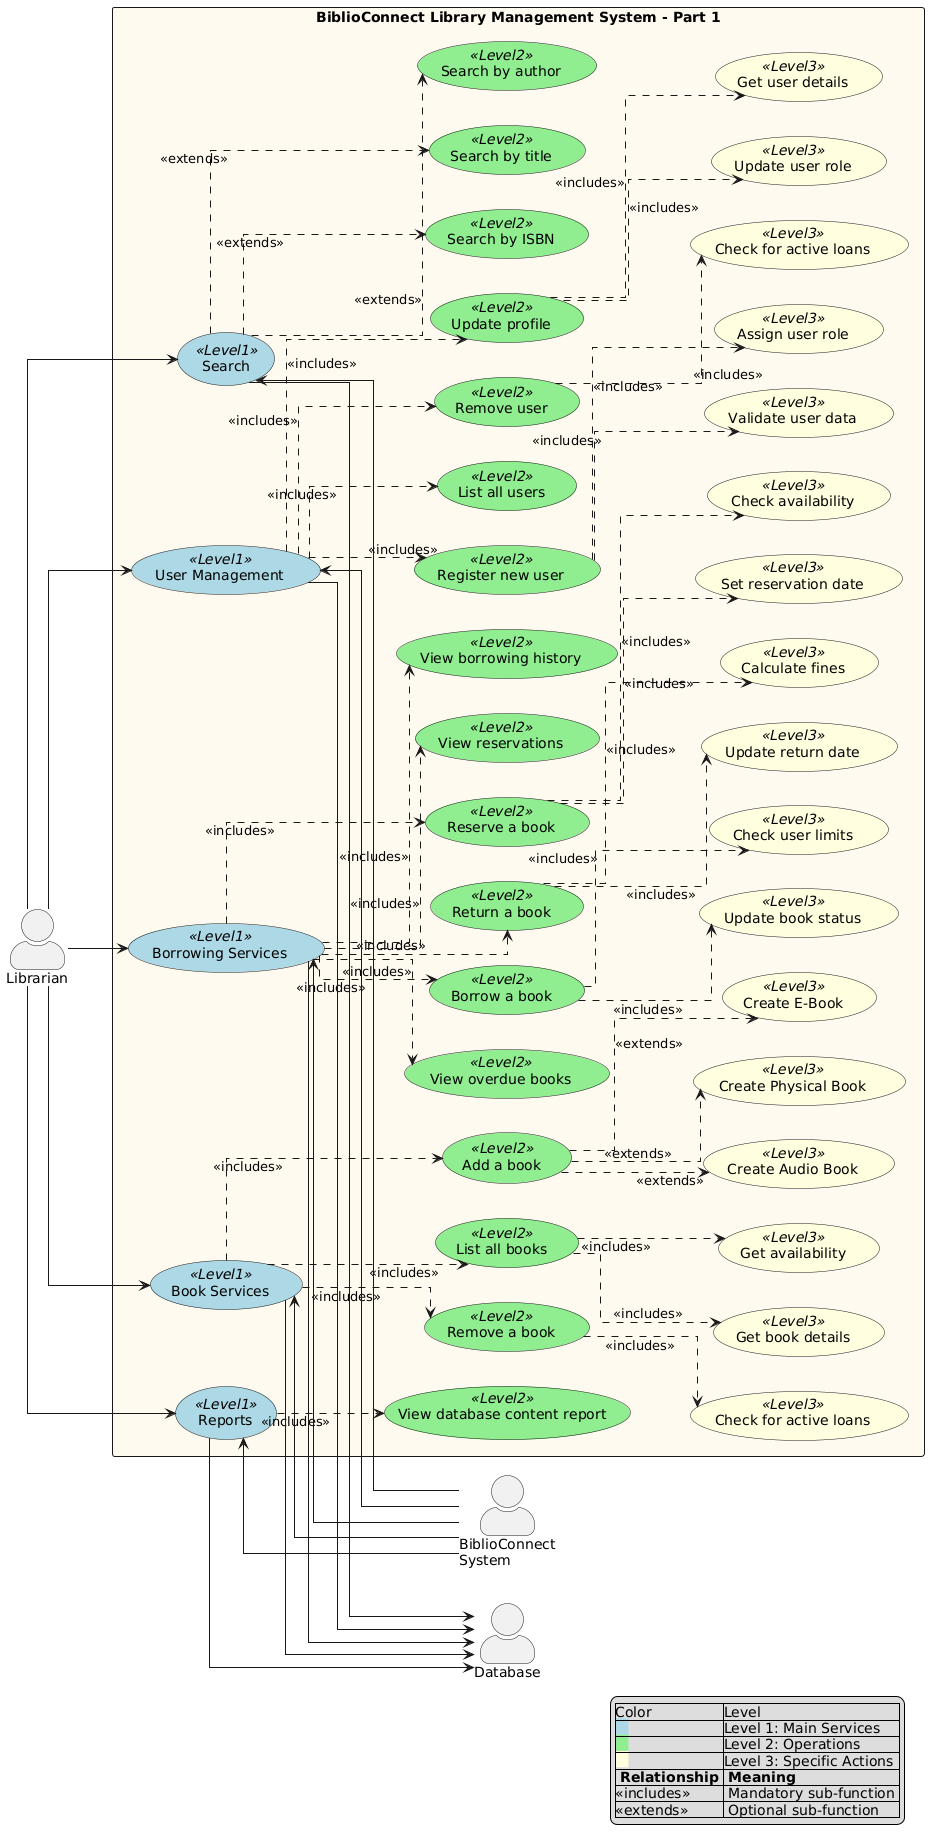

The diagram above was rendered by PlantUML. Its source (embedded in the PNG):
@startuml
skinparam actorStyle awesome
skinparam usecaseStyle roundedBox
skinparam packageStyle rectangle
skinparam linetype ortho

left to right direction

' Color definitions
skinparam usecase {
    BackgroundColor<<Level1>> LightBlue
    BackgroundColor<<Level2>> LightGreen
    BackgroundColor<<Level3>> LightYellow
}

actor Librarian as librarian

rectangle "BiblioConnect Library Management System - Part 1" #FFFAF0 {
    usecase "Book Services" as BS <<Level1>>
    usecase "Borrowing Services" as BRS <<Level1>>
    usecase "User Management" as UM <<Level1>>
    usecase "Search" as S <<Level1>>
    usecase "Reports" as R <<Level1>>

    usecase "List all books" as BS1 <<Level2>>
    usecase "Add a book" as BS2 <<Level2>>
    usecase "Remove a book" as BS3 <<Level2>>

    usecase "Borrow a book" as BRS1 <<Level2>>
    usecase "Return a book" as BRS2 <<Level2>>
    usecase "Reserve a book" as BRS3 <<Level2>>
    usecase "View reservations" as BRS4 <<Level2>>
    usecase "View borrowing history" as BRS5 <<Level2>>
    usecase "View overdue books" as BRS6 <<Level2>>

    usecase "Update profile" as UM1 <<Level2>>
    usecase "Register new user" as UM2 <<Level2>>
    usecase "List all users" as UM3 <<Level2>>
    usecase "Remove user" as UM4 <<Level2>>

    usecase "Search by title" as S1 <<Level2>>
    usecase "Search by author" as S2 <<Level2>>
    usecase "Search by ISBN" as S3 <<Level2>>

    usecase "View database content report" as R1 <<Level2>>

    usecase "Get book details" as BS1_1 <<Level3>>
    usecase "Get availability" as BS1_2 <<Level3>>

    usecase "Create Physical Book" as BS2_1 <<Level3>>
    usecase "Create E-Book" as BS2_2 <<Level3>>
    usecase "Create Audio Book" as BS2_3 <<Level3>>

    usecase "Check for active loans" as BS3_1 <<Level3>>

    usecase "Check user limits" as BRS1_1 <<Level3>>
    usecase "Update book status" as BRS1_2 <<Level3>>

    usecase "Calculate fines" as BRS2_1 <<Level3>>
    usecase "Update return date" as BRS2_2 <<Level3>>

    usecase "Check availability" as BRS3_1 <<Level3>>
    usecase "Set reservation date" as BRS3_2 <<Level3>>

    usecase "Get user details" as UM1_1 <<Level3>>
    usecase "Update user role" as UM1_2 <<Level3>>

    usecase "Validate user data" as UM2_1 <<Level3>>
    usecase "Assign user role" as UM2_2 <<Level3>>

    usecase "Check for active loans" as UM4_1 <<Level3>>

    BS .down.> BS1 : <<includes>>
    BS .down.> BS2 : <<includes>>
    BS .down.> BS3 : <<includes>>

    BS1 .down.> BS1_1 : <<includes>>
    BS1 .down.> BS1_2 : <<includes>>

    BS2 .down.> BS2_1 : <<extends>>
    BS2 .down.> BS2_2 : <<extends>>
    BS2 .down.> BS2_3 : <<extends>>

    BS3 .down.> BS3_1 : <<includes>>

    BRS .down.> BRS1 : <<includes>>
    BRS .down.> BRS2 : <<includes>>
    BRS .down.> BRS3 : <<includes>>
    BRS .down.> BRS4 : <<includes>>
    BRS .down.> BRS5 : <<includes>>
    BRS .down.> BRS6 : <<includes>>

    BRS1 .down.> BRS1_1 : <<includes>>
    BRS1 .down.> BRS1_2 : <<includes>>

    BRS2 .down.> BRS2_1 : <<includes>>
    BRS2 .down.> BRS2_2 : <<includes>>

    BRS3 .down.> BRS3_1 : <<includes>>
    BRS3 .down.> BRS3_2 : <<includes>>

    UM .down.> UM1 : <<includes>>
    UM .down.> UM2 : <<includes>>
    UM .down.> UM3 : <<includes>>
    UM .down.> UM4 : <<includes>>

    UM1 .down.> UM1_1 : <<includes>>
    UM1 .down.> UM1_2 : <<includes>>

    UM2 .down.> UM2_1 : <<includes>>
    UM2 .down.> UM2_2 : <<includes>>

    UM4 .down.> UM4_1 : <<includes>>

    S .down.> S1 : <<extends>>
    S .down.> S2 : <<extends>>
    S .down.> S3 : <<extends>>

    R .down.> R1 : <<includes>>
}

actor "BiblioConnect\nSystem" as system
actor Database as db

librarian --> BS
librarian --> BRS
librarian --> UM
librarian --> S
librarian --> R

BS <-- system
BRS <-- system
UM <-- system
S <-- system
R <-- system

BS --> db
BRS --> db
UM --> db
S --> db
R --> db

' Relationship key
legend right
    |Color|Level|
    |<back:LightBlue>   </back>|Level 1: Main Services|
    |<back:LightGreen>   </back>|Level 2: Operations|
    |<back:LightYellow>   </back>|Level 3: Specific Actions|
    |= Relationship |= Meaning |
    |<<includes>>  | Mandatory sub-function |
    |<<extends>>   | Optional sub-function |
endlegend
@enduml